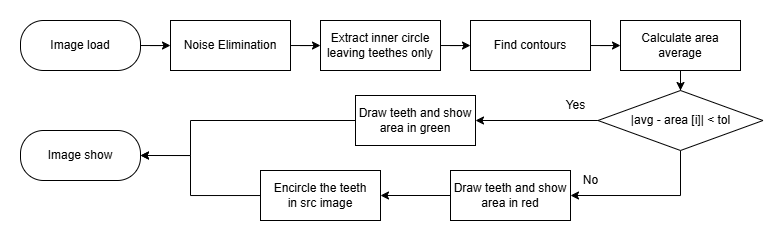

The diagram above was exported from draw.io. Its source (the exported page's mxGraphModel, read from the mxfile embedded in the PNG):
<mxGraphModel dx="842" dy="500" grid="1" gridSize="10" guides="1" tooltips="1" connect="1" arrows="1" fold="1" page="1" pageScale="1" pageWidth="1169" pageHeight="827" math="0" shadow="0">
  <root>
    <mxCell id="0" />
    <mxCell id="1" parent="0" />
    <mxCell id="gFBBYE-YVM3BBpnCVJuV-12" value="" style="edgeStyle=orthogonalEdgeStyle;rounded=0;orthogonalLoop=1;jettySize=auto;html=1;" edge="1" parent="1" source="gFBBYE-YVM3BBpnCVJuV-1" target="gFBBYE-YVM3BBpnCVJuV-3">
      <mxGeometry relative="1" as="geometry" />
    </mxCell>
    <mxCell id="gFBBYE-YVM3BBpnCVJuV-1" value="Image load" style="rounded=1;whiteSpace=wrap;html=1;arcSize=46;" vertex="1" parent="1">
      <mxGeometry x="110" y="160" width="120" height="50" as="geometry" />
    </mxCell>
    <mxCell id="gFBBYE-YVM3BBpnCVJuV-13" value="" style="edgeStyle=orthogonalEdgeStyle;rounded=0;orthogonalLoop=1;jettySize=auto;html=1;" edge="1" parent="1" source="gFBBYE-YVM3BBpnCVJuV-3" target="gFBBYE-YVM3BBpnCVJuV-5">
      <mxGeometry relative="1" as="geometry" />
    </mxCell>
    <mxCell id="gFBBYE-YVM3BBpnCVJuV-3" value="Noise Elimination" style="rounded=0;whiteSpace=wrap;html=1;" vertex="1" parent="1">
      <mxGeometry x="260" y="160" width="120" height="50" as="geometry" />
    </mxCell>
    <mxCell id="gFBBYE-YVM3BBpnCVJuV-14" value="" style="edgeStyle=orthogonalEdgeStyle;rounded=0;orthogonalLoop=1;jettySize=auto;html=1;" edge="1" parent="1" source="gFBBYE-YVM3BBpnCVJuV-5" target="gFBBYE-YVM3BBpnCVJuV-7">
      <mxGeometry relative="1" as="geometry" />
    </mxCell>
    <mxCell id="gFBBYE-YVM3BBpnCVJuV-5" value="Extract inner circle&lt;div&gt;leaving teethes only&lt;/div&gt;" style="rounded=0;whiteSpace=wrap;html=1;" vertex="1" parent="1">
      <mxGeometry x="410" y="160" width="120" height="50" as="geometry" />
    </mxCell>
    <mxCell id="gFBBYE-YVM3BBpnCVJuV-16" value="" style="edgeStyle=orthogonalEdgeStyle;rounded=0;orthogonalLoop=1;jettySize=auto;html=1;" edge="1" parent="1" source="gFBBYE-YVM3BBpnCVJuV-6" target="gFBBYE-YVM3BBpnCVJuV-9">
      <mxGeometry relative="1" as="geometry" />
    </mxCell>
    <mxCell id="gFBBYE-YVM3BBpnCVJuV-6" value="Calculate area average" style="rounded=0;whiteSpace=wrap;html=1;" vertex="1" parent="1">
      <mxGeometry x="710" y="160" width="120" height="50" as="geometry" />
    </mxCell>
    <mxCell id="gFBBYE-YVM3BBpnCVJuV-15" value="" style="edgeStyle=orthogonalEdgeStyle;rounded=0;orthogonalLoop=1;jettySize=auto;html=1;" edge="1" parent="1" source="gFBBYE-YVM3BBpnCVJuV-7" target="gFBBYE-YVM3BBpnCVJuV-6">
      <mxGeometry relative="1" as="geometry" />
    </mxCell>
    <mxCell id="gFBBYE-YVM3BBpnCVJuV-7" value="Find contours" style="rounded=0;whiteSpace=wrap;html=1;" vertex="1" parent="1">
      <mxGeometry x="560" y="160" width="120" height="50" as="geometry" />
    </mxCell>
    <mxCell id="gFBBYE-YVM3BBpnCVJuV-17" value="" style="edgeStyle=orthogonalEdgeStyle;rounded=0;orthogonalLoop=1;jettySize=auto;html=1;" edge="1" parent="1" source="gFBBYE-YVM3BBpnCVJuV-9" target="gFBBYE-YVM3BBpnCVJuV-10">
      <mxGeometry relative="1" as="geometry" />
    </mxCell>
    <mxCell id="gFBBYE-YVM3BBpnCVJuV-18" style="edgeStyle=orthogonalEdgeStyle;rounded=0;orthogonalLoop=1;jettySize=auto;html=1;exitX=0.5;exitY=1;exitDx=0;exitDy=0;entryX=1;entryY=0.5;entryDx=0;entryDy=0;" edge="1" parent="1" source="gFBBYE-YVM3BBpnCVJuV-9" target="gFBBYE-YVM3BBpnCVJuV-11">
      <mxGeometry relative="1" as="geometry" />
    </mxCell>
    <mxCell id="gFBBYE-YVM3BBpnCVJuV-9" value="|avg - area [i]| &amp;lt; tol" style="rhombus;whiteSpace=wrap;html=1;" vertex="1" parent="1">
      <mxGeometry x="687.5" y="230" width="165" height="60" as="geometry" />
    </mxCell>
    <mxCell id="gFBBYE-YVM3BBpnCVJuV-24" value="" style="edgeStyle=orthogonalEdgeStyle;rounded=0;orthogonalLoop=1;jettySize=auto;html=1;entryX=1;entryY=0.5;entryDx=0;entryDy=0;" edge="1" parent="1" source="gFBBYE-YVM3BBpnCVJuV-10" target="gFBBYE-YVM3BBpnCVJuV-23">
      <mxGeometry relative="1" as="geometry">
        <mxPoint x="440" y="260" as="targetPoint" />
        <Array as="points">
          <mxPoint x="280" y="260" />
          <mxPoint x="280" y="295" />
        </Array>
      </mxGeometry>
    </mxCell>
    <mxCell id="gFBBYE-YVM3BBpnCVJuV-10" value="Draw teeth and show&lt;div&gt;&lt;span style=&quot;background-color: transparent; color: light-dark(rgb(0, 0, 0), rgb(255, 255, 255));&quot;&gt;area in green&lt;/span&gt;&lt;/div&gt;" style="rounded=0;whiteSpace=wrap;html=1;" vertex="1" parent="1">
      <mxGeometry x="445" y="235" width="120" height="50" as="geometry" />
    </mxCell>
    <mxCell id="gFBBYE-YVM3BBpnCVJuV-25" value="" style="edgeStyle=orthogonalEdgeStyle;rounded=0;orthogonalLoop=1;jettySize=auto;html=1;" edge="1" parent="1" source="gFBBYE-YVM3BBpnCVJuV-11" target="gFBBYE-YVM3BBpnCVJuV-22">
      <mxGeometry relative="1" as="geometry" />
    </mxCell>
    <mxCell id="gFBBYE-YVM3BBpnCVJuV-11" value="Draw teeth and show&lt;div&gt;area in red&lt;/div&gt;" style="rounded=0;whiteSpace=wrap;html=1;" vertex="1" parent="1">
      <mxGeometry x="540" y="310" width="120" height="50" as="geometry" />
    </mxCell>
    <mxCell id="gFBBYE-YVM3BBpnCVJuV-19" value="Yes" style="text;html=1;align=center;verticalAlign=middle;resizable=0;points=[];autosize=1;strokeColor=none;fillColor=none;" vertex="1" parent="1">
      <mxGeometry x="645" y="230" width="40" height="30" as="geometry" />
    </mxCell>
    <mxCell id="gFBBYE-YVM3BBpnCVJuV-20" value="No" style="text;html=1;align=center;verticalAlign=middle;resizable=0;points=[];autosize=1;strokeColor=none;fillColor=none;" vertex="1" parent="1">
      <mxGeometry x="660" y="305" width="40" height="30" as="geometry" />
    </mxCell>
    <mxCell id="gFBBYE-YVM3BBpnCVJuV-27" style="edgeStyle=orthogonalEdgeStyle;rounded=0;orthogonalLoop=1;jettySize=auto;html=1;entryX=1;entryY=0.5;entryDx=0;entryDy=0;" edge="1" parent="1" source="gFBBYE-YVM3BBpnCVJuV-22" target="gFBBYE-YVM3BBpnCVJuV-23">
      <mxGeometry relative="1" as="geometry">
        <Array as="points">
          <mxPoint x="280" y="335" />
          <mxPoint x="280" y="295" />
        </Array>
      </mxGeometry>
    </mxCell>
    <mxCell id="gFBBYE-YVM3BBpnCVJuV-22" value="Encircle the teeth&lt;div&gt;in src image&lt;/div&gt;" style="rounded=0;whiteSpace=wrap;html=1;" vertex="1" parent="1">
      <mxGeometry x="350" y="310" width="120" height="50" as="geometry" />
    </mxCell>
    <mxCell id="gFBBYE-YVM3BBpnCVJuV-23" value="Image show" style="rounded=1;whiteSpace=wrap;html=1;arcSize=46;" vertex="1" parent="1">
      <mxGeometry x="110" y="270" width="120" height="50" as="geometry" />
    </mxCell>
  </root>
</mxGraphModel>